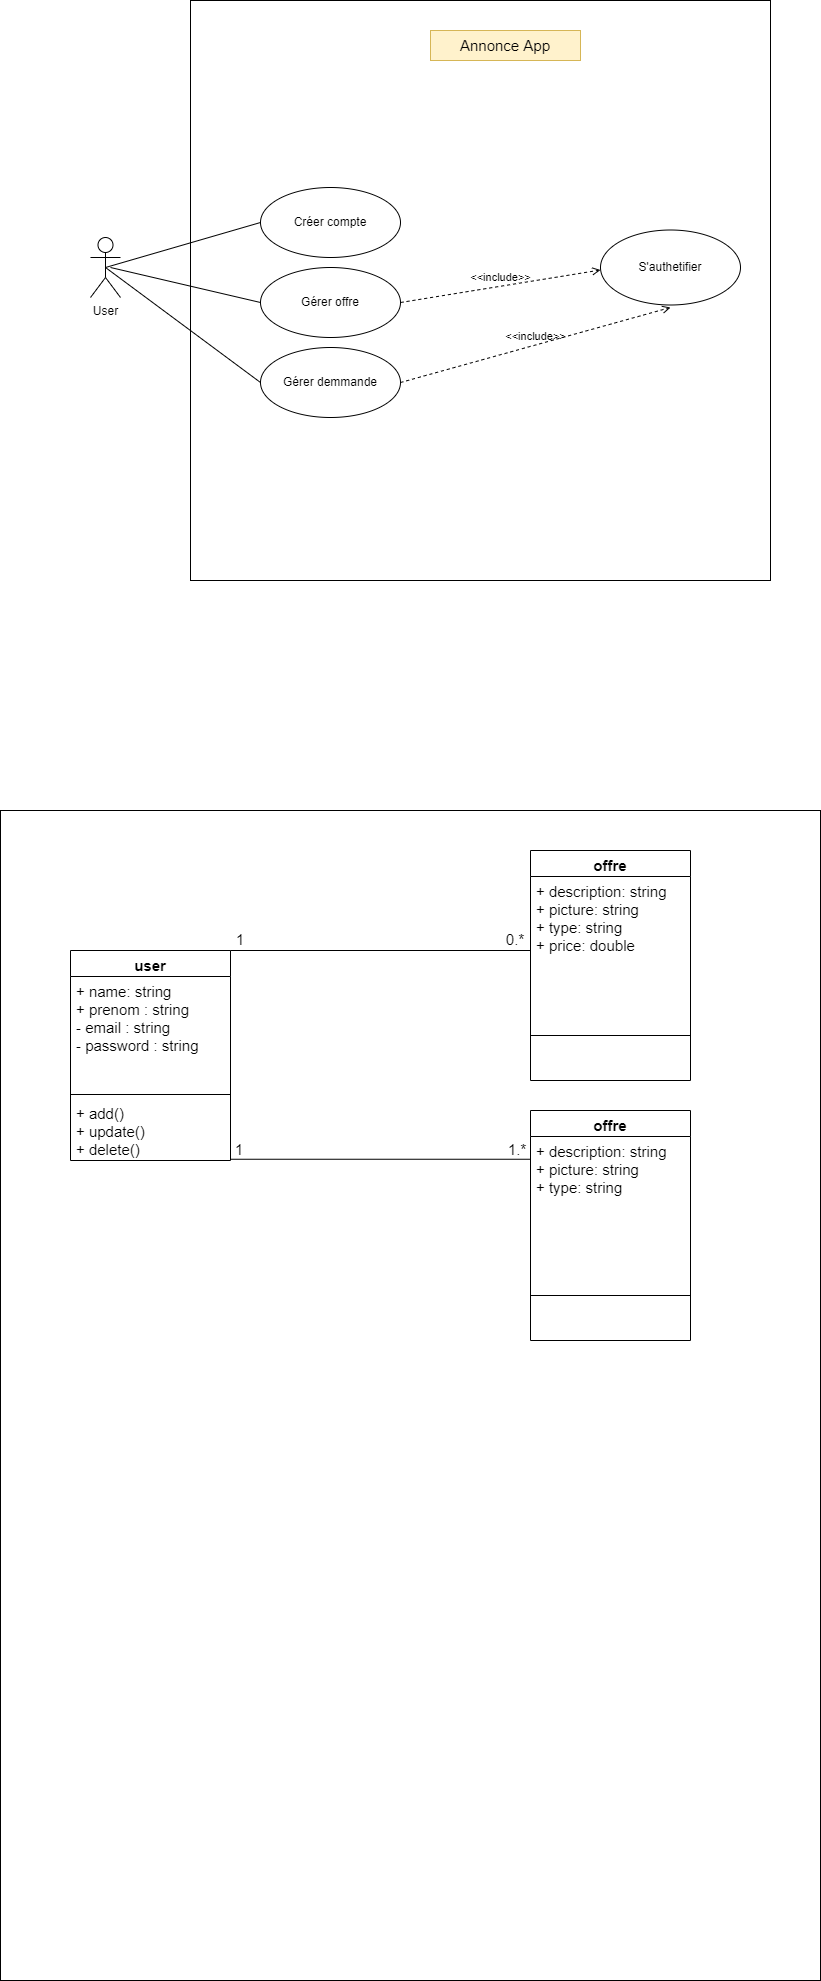

The diagram above was exported from draw.io. Its source (the exported page's mxGraphModel, read from the mxfile embedded in the PNG):
<mxGraphModel dx="978" dy="545" grid="1" gridSize="10" guides="1" tooltips="1" connect="1" arrows="1" fold="1" page="1" pageScale="1" pageWidth="827" pageHeight="1169" math="0" shadow="0">
  <root>
    <mxCell id="0" />
    <mxCell id="1" parent="0" />
    <mxCell id="3IFlsgyIJ4j3fpMjKJPl-1" value="" style="whiteSpace=wrap;html=1;aspect=fixed;" vertex="1" parent="1">
      <mxGeometry x="190" y="80" width="580" height="580" as="geometry" />
    </mxCell>
    <mxCell id="3IFlsgyIJ4j3fpMjKJPl-2" value="User" style="shape=umlActor;html=1;verticalLabelPosition=bottom;verticalAlign=top;align=center;" vertex="1" parent="1">
      <mxGeometry x="90" y="317" width="30" height="60" as="geometry" />
    </mxCell>
    <mxCell id="3IFlsgyIJ4j3fpMjKJPl-4" value="Gérer offre" style="ellipse;whiteSpace=wrap;html=1;" vertex="1" parent="1">
      <mxGeometry x="260" y="347" width="140" height="70" as="geometry" />
    </mxCell>
    <mxCell id="3IFlsgyIJ4j3fpMjKJPl-5" value="&amp;lt;&amp;lt;include&amp;gt;&amp;gt;" style="edgeStyle=none;html=1;endArrow=open;verticalAlign=bottom;dashed=1;labelBackgroundColor=none;rounded=0;exitX=1;exitY=0.5;exitDx=0;exitDy=0;entryX=0;entryY=0.5;entryDx=0;entryDy=0;" edge="1" parent="1" source="3IFlsgyIJ4j3fpMjKJPl-4">
      <mxGeometry width="160" relative="1" as="geometry">
        <mxPoint x="420" y="357" as="sourcePoint" />
        <mxPoint x="600" y="349.5000000000001" as="targetPoint" />
      </mxGeometry>
    </mxCell>
    <mxCell id="3IFlsgyIJ4j3fpMjKJPl-6" value="S'authetifier" style="ellipse;whiteSpace=wrap;html=1;" vertex="1" parent="1">
      <mxGeometry x="600" y="309.5" width="140" height="75" as="geometry" />
    </mxCell>
    <mxCell id="3IFlsgyIJ4j3fpMjKJPl-7" value="" style="edgeStyle=none;html=1;endArrow=none;verticalAlign=bottom;rounded=0;entryX=0;entryY=0.5;entryDx=0;entryDy=0;" edge="1" parent="1" target="3IFlsgyIJ4j3fpMjKJPl-4">
      <mxGeometry width="160" relative="1" as="geometry">
        <mxPoint x="110" y="347" as="sourcePoint" />
        <mxPoint x="270" y="347" as="targetPoint" />
      </mxGeometry>
    </mxCell>
    <mxCell id="3IFlsgyIJ4j3fpMjKJPl-8" value="Créer compte" style="ellipse;whiteSpace=wrap;html=1;" vertex="1" parent="1">
      <mxGeometry x="260" y="267" width="140" height="70" as="geometry" />
    </mxCell>
    <mxCell id="3IFlsgyIJ4j3fpMjKJPl-9" value="" style="edgeStyle=none;html=1;endArrow=none;verticalAlign=bottom;rounded=0;entryX=0;entryY=0.5;entryDx=0;entryDy=0;exitX=0.5;exitY=0.5;exitDx=0;exitDy=0;exitPerimeter=0;" edge="1" parent="1" source="3IFlsgyIJ4j3fpMjKJPl-2" target="3IFlsgyIJ4j3fpMjKJPl-8">
      <mxGeometry width="160" relative="1" as="geometry">
        <mxPoint x="120" y="357" as="sourcePoint" />
        <mxPoint x="270" y="422" as="targetPoint" />
      </mxGeometry>
    </mxCell>
    <mxCell id="3IFlsgyIJ4j3fpMjKJPl-12" value="Gérer demmande" style="ellipse;whiteSpace=wrap;html=1;" vertex="1" parent="1">
      <mxGeometry x="260" y="427" width="140" height="70" as="geometry" />
    </mxCell>
    <mxCell id="3IFlsgyIJ4j3fpMjKJPl-13" value="&amp;lt;&amp;lt;include&amp;gt;&amp;gt;" style="edgeStyle=none;html=1;endArrow=open;verticalAlign=bottom;dashed=1;labelBackgroundColor=none;rounded=0;exitX=1;exitY=0.5;exitDx=0;exitDy=0;entryX=0.5;entryY=1;entryDx=0;entryDy=0;" edge="1" parent="1" source="3IFlsgyIJ4j3fpMjKJPl-12">
      <mxGeometry width="160" relative="1" as="geometry">
        <mxPoint x="410" y="421.9999999999999" as="sourcePoint" />
        <mxPoint x="670" y="387" as="targetPoint" />
      </mxGeometry>
    </mxCell>
    <mxCell id="3IFlsgyIJ4j3fpMjKJPl-14" value="" style="edgeStyle=none;html=1;endArrow=none;verticalAlign=bottom;rounded=0;entryX=0;entryY=0.5;entryDx=0;entryDy=0;exitX=0.5;exitY=0.5;exitDx=0;exitDy=0;exitPerimeter=0;" edge="1" parent="1" source="3IFlsgyIJ4j3fpMjKJPl-2" target="3IFlsgyIJ4j3fpMjKJPl-12">
      <mxGeometry width="160" relative="1" as="geometry">
        <mxPoint x="120" y="357" as="sourcePoint" />
        <mxPoint x="270" y="422" as="targetPoint" />
      </mxGeometry>
    </mxCell>
    <mxCell id="3IFlsgyIJ4j3fpMjKJPl-20" value="&lt;font style=&quot;font-size: 15px&quot;&gt;Annonce App&lt;/font&gt;" style="text;html=1;strokeColor=#d6b656;fillColor=#fff2cc;align=center;verticalAlign=middle;whiteSpace=wrap;rounded=0;" vertex="1" parent="1">
      <mxGeometry x="430" y="110" width="150" height="30" as="geometry" />
    </mxCell>
    <mxCell id="3IFlsgyIJ4j3fpMjKJPl-21" value="" style="rounded=0;whiteSpace=wrap;html=1;fontSize=15;" vertex="1" parent="1">
      <mxGeometry y="890" width="820" height="1170" as="geometry" />
    </mxCell>
    <mxCell id="3IFlsgyIJ4j3fpMjKJPl-22" value="user" style="swimlane;fontStyle=1;align=center;verticalAlign=top;childLayout=stackLayout;horizontal=1;startSize=26;horizontalStack=0;resizeParent=1;resizeParentMax=0;resizeLast=0;collapsible=1;marginBottom=0;fontSize=15;" vertex="1" parent="1">
      <mxGeometry x="70" y="1030" width="160" height="210" as="geometry" />
    </mxCell>
    <mxCell id="3IFlsgyIJ4j3fpMjKJPl-23" value="+ name: string&#10;+ prenom : string&#10;- email : string&#10;- password : string" style="text;strokeColor=none;fillColor=none;align=left;verticalAlign=top;spacingLeft=4;spacingRight=4;overflow=hidden;rotatable=0;points=[[0,0.5],[1,0.5]];portConstraint=eastwest;fontSize=15;" vertex="1" parent="3IFlsgyIJ4j3fpMjKJPl-22">
      <mxGeometry y="26" width="160" height="114" as="geometry" />
    </mxCell>
    <mxCell id="3IFlsgyIJ4j3fpMjKJPl-24" value="" style="line;strokeWidth=1;fillColor=none;align=left;verticalAlign=middle;spacingTop=-1;spacingLeft=3;spacingRight=3;rotatable=0;labelPosition=right;points=[];portConstraint=eastwest;fontSize=15;" vertex="1" parent="3IFlsgyIJ4j3fpMjKJPl-22">
      <mxGeometry y="140" width="160" height="8" as="geometry" />
    </mxCell>
    <mxCell id="3IFlsgyIJ4j3fpMjKJPl-25" value="+ add()&#10;+ update()&#10;+ delete()" style="text;strokeColor=none;fillColor=none;align=left;verticalAlign=top;spacingLeft=4;spacingRight=4;overflow=hidden;rotatable=0;points=[[0,0.5],[1,0.5]];portConstraint=eastwest;fontSize=15;" vertex="1" parent="3IFlsgyIJ4j3fpMjKJPl-22">
      <mxGeometry y="148" width="160" height="62" as="geometry" />
    </mxCell>
    <mxCell id="3IFlsgyIJ4j3fpMjKJPl-26" value="offre" style="swimlane;fontStyle=1;align=center;verticalAlign=top;childLayout=stackLayout;horizontal=1;startSize=26;horizontalStack=0;resizeParent=1;resizeParentMax=0;resizeLast=0;collapsible=1;marginBottom=0;fontSize=15;" vertex="1" parent="1">
      <mxGeometry x="530" y="930" width="160" height="230" as="geometry" />
    </mxCell>
    <mxCell id="3IFlsgyIJ4j3fpMjKJPl-27" value="+ description: string&#10;+ picture: string&#10;+ type: string&#10;+ price: double" style="text;strokeColor=none;fillColor=none;align=left;verticalAlign=top;spacingLeft=4;spacingRight=4;overflow=hidden;rotatable=0;points=[[0,0.5],[1,0.5]];portConstraint=eastwest;fontSize=15;" vertex="1" parent="3IFlsgyIJ4j3fpMjKJPl-26">
      <mxGeometry y="26" width="160" height="114" as="geometry" />
    </mxCell>
    <mxCell id="3IFlsgyIJ4j3fpMjKJPl-28" value="" style="line;strokeWidth=1;fillColor=none;align=left;verticalAlign=middle;spacingTop=-1;spacingLeft=3;spacingRight=3;rotatable=0;labelPosition=right;points=[];portConstraint=eastwest;fontSize=15;" vertex="1" parent="3IFlsgyIJ4j3fpMjKJPl-26">
      <mxGeometry y="140" width="160" height="90" as="geometry" />
    </mxCell>
    <mxCell id="3IFlsgyIJ4j3fpMjKJPl-30" value="offre" style="swimlane;fontStyle=1;align=center;verticalAlign=top;childLayout=stackLayout;horizontal=1;startSize=26;horizontalStack=0;resizeParent=1;resizeParentMax=0;resizeLast=0;collapsible=1;marginBottom=0;fontSize=15;" vertex="1" parent="1">
      <mxGeometry x="530" y="1190" width="160" height="230" as="geometry" />
    </mxCell>
    <mxCell id="3IFlsgyIJ4j3fpMjKJPl-31" value="+ description: string&#10;+ picture: string&#10;+ type: string&#10;" style="text;strokeColor=none;fillColor=none;align=left;verticalAlign=top;spacingLeft=4;spacingRight=4;overflow=hidden;rotatable=0;points=[[0,0.5],[1,0.5]];portConstraint=eastwest;fontSize=15;" vertex="1" parent="3IFlsgyIJ4j3fpMjKJPl-30">
      <mxGeometry y="26" width="160" height="114" as="geometry" />
    </mxCell>
    <mxCell id="3IFlsgyIJ4j3fpMjKJPl-32" value="" style="line;strokeWidth=1;fillColor=none;align=left;verticalAlign=middle;spacingTop=-1;spacingLeft=3;spacingRight=3;rotatable=0;labelPosition=right;points=[];portConstraint=eastwest;fontSize=15;" vertex="1" parent="3IFlsgyIJ4j3fpMjKJPl-30">
      <mxGeometry y="140" width="160" height="90" as="geometry" />
    </mxCell>
    <mxCell id="3IFlsgyIJ4j3fpMjKJPl-36" value="" style="endArrow=none;html=1;rounded=0;fontSize=15;" edge="1" parent="1">
      <mxGeometry width="50" height="50" relative="1" as="geometry">
        <mxPoint x="230" y="1030" as="sourcePoint" />
        <mxPoint x="530" y="1030" as="targetPoint" />
      </mxGeometry>
    </mxCell>
    <mxCell id="3IFlsgyIJ4j3fpMjKJPl-37" value="" style="endArrow=none;html=1;rounded=0;fontSize=15;" edge="1" parent="1">
      <mxGeometry width="50" height="50" relative="1" as="geometry">
        <mxPoint x="230" y="1238.75" as="sourcePoint" />
        <mxPoint x="530" y="1238.75" as="targetPoint" />
      </mxGeometry>
    </mxCell>
    <mxCell id="3IFlsgyIJ4j3fpMjKJPl-38" value="&lt;br&gt;1" style="text;html=1;strokeColor=none;fillColor=none;align=center;verticalAlign=middle;whiteSpace=wrap;rounded=0;fontSize=15;" vertex="1" parent="1">
      <mxGeometry x="210" y="995" width="60" height="30" as="geometry" />
    </mxCell>
    <mxCell id="3IFlsgyIJ4j3fpMjKJPl-40" value="0.*" style="text;html=1;strokeColor=none;fillColor=none;align=center;verticalAlign=middle;whiteSpace=wrap;rounded=0;fontSize=15;" vertex="1" parent="1">
      <mxGeometry x="485" y="1004" width="60" height="30" as="geometry" />
    </mxCell>
    <mxCell id="3IFlsgyIJ4j3fpMjKJPl-41" value="1.*" style="text;html=1;strokeColor=none;fillColor=none;align=center;verticalAlign=middle;whiteSpace=wrap;rounded=0;fontSize=15;" vertex="1" parent="1">
      <mxGeometry x="487" y="1214" width="60" height="30" as="geometry" />
    </mxCell>
    <mxCell id="3IFlsgyIJ4j3fpMjKJPl-42" value="1" style="text;html=1;strokeColor=none;fillColor=none;align=center;verticalAlign=middle;whiteSpace=wrap;rounded=0;fontSize=15;" vertex="1" parent="1">
      <mxGeometry x="209" y="1216" width="60" height="26" as="geometry" />
    </mxCell>
  </root>
</mxGraphModel>